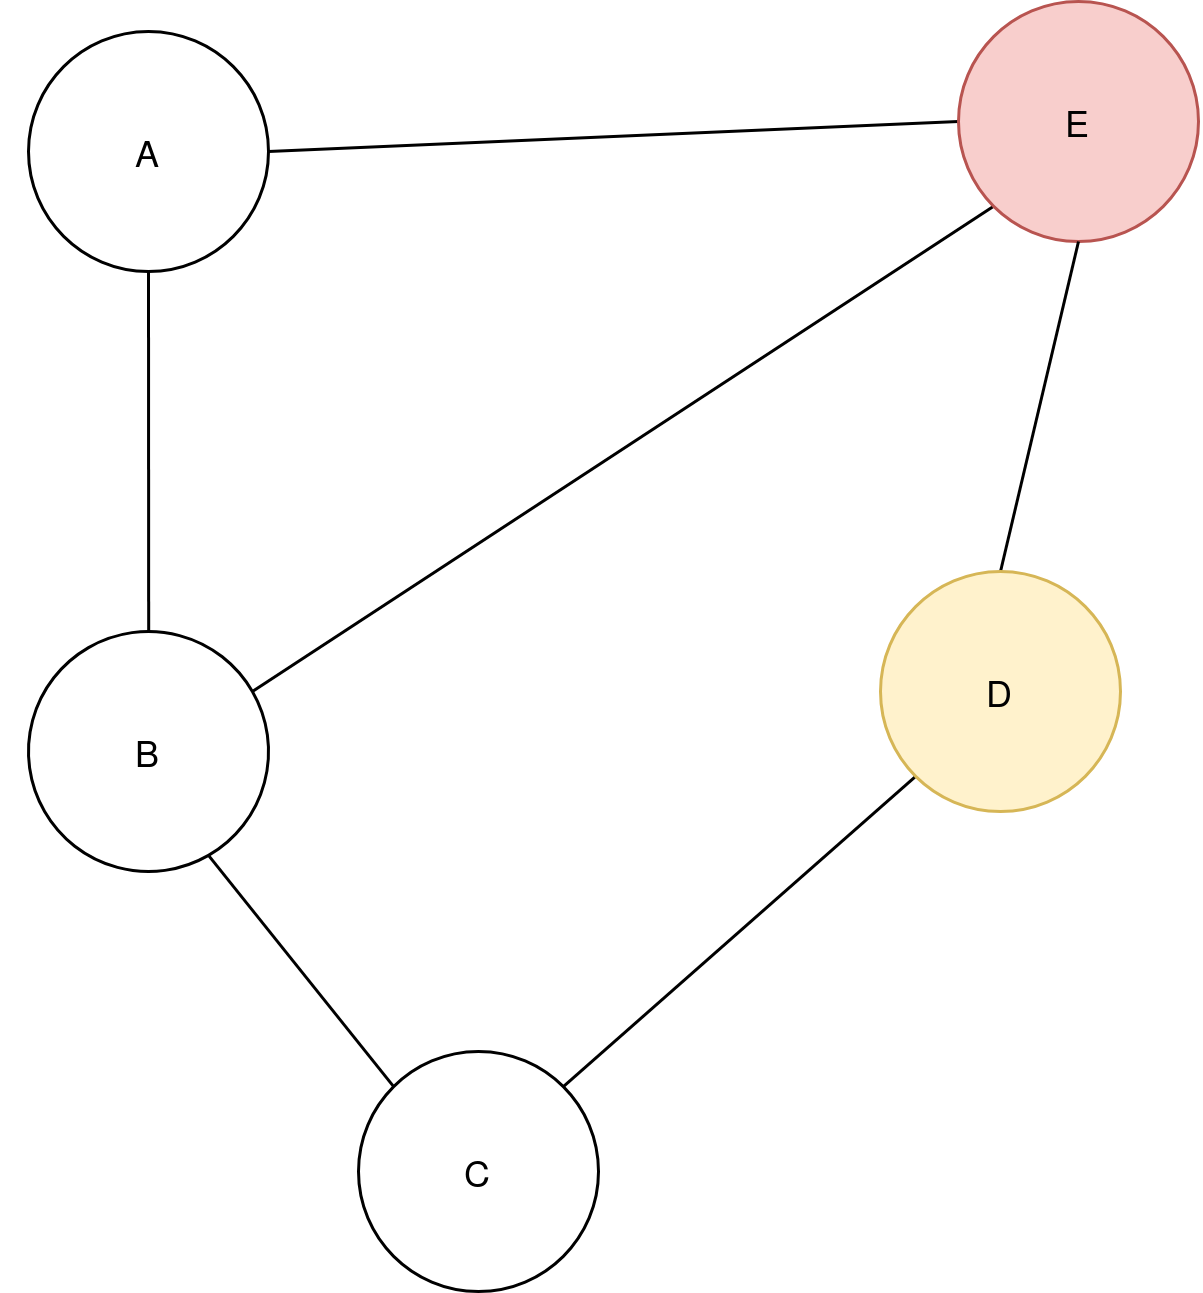

The diagram above was exported from draw.io. Its source (the exported page's mxGraphModel, read from the mxfile embedded in the PNG):
<mxGraphModel dx="2062" dy="1104" grid="1" gridSize="10" guides="1" tooltips="1" connect="1" arrows="1" fold="1" page="1" pageScale="1" pageWidth="827" pageHeight="1169" math="0" shadow="0">
  <root>
    <mxCell id="0" />
    <mxCell id="1" parent="0" />
    <mxCell id="2" style="rounded=0;orthogonalLoop=1;jettySize=auto;html=1;exitX=1;exitY=0.5;exitDx=0;exitDy=0;entryX=0;entryY=0.5;entryDx=0;entryDy=0;endArrow=none;endFill=0;" edge="1" source="4" target="7" parent="1">
      <mxGeometry relative="1" as="geometry" />
    </mxCell>
    <mxCell id="3" style="rounded=0;orthogonalLoop=1;jettySize=auto;html=1;exitX=0.5;exitY=1;exitDx=0;exitDy=0;endArrow=none;endFill=0;" edge="1" source="4" target="6" parent="1">
      <mxGeometry relative="1" as="geometry" />
    </mxCell>
    <mxCell id="4" value="A" style="ellipse;whiteSpace=wrap;html=1;aspect=fixed;" vertex="1" parent="1">
      <mxGeometry x="1050" y="640" width="80" height="80" as="geometry" />
    </mxCell>
    <mxCell id="5" style="rounded=0;orthogonalLoop=1;jettySize=auto;html=1;exitX=1;exitY=0;exitDx=0;exitDy=0;entryX=0;entryY=1;entryDx=0;entryDy=0;endArrow=none;endFill=0;" edge="1" source="6" target="7" parent="1">
      <mxGeometry relative="1" as="geometry" />
    </mxCell>
    <mxCell id="6" value="" style="ellipse;whiteSpace=wrap;html=1;aspect=fixed;rotation=15;" vertex="1" parent="1">
      <mxGeometry x="1050" y="840" width="80" height="80" as="geometry" />
    </mxCell>
    <mxCell id="7" value="E" style="ellipse;whiteSpace=wrap;html=1;aspect=fixed;fillColor=#f8cecc;strokeColor=#b85450;" vertex="1" parent="1">
      <mxGeometry x="1360" y="630" width="80" height="80" as="geometry" />
    </mxCell>
    <mxCell id="8" style="edgeStyle=none;rounded=0;orthogonalLoop=1;jettySize=auto;html=1;exitX=0;exitY=1;exitDx=0;exitDy=0;entryX=1;entryY=0;entryDx=0;entryDy=0;endArrow=none;endFill=0;" edge="1" source="10" target="12" parent="1">
      <mxGeometry relative="1" as="geometry" />
    </mxCell>
    <mxCell id="9" style="edgeStyle=none;rounded=0;orthogonalLoop=1;jettySize=auto;html=1;exitX=0.5;exitY=0;exitDx=0;exitDy=0;entryX=0.5;entryY=1;entryDx=0;entryDy=0;endArrow=none;endFill=0;" edge="1" source="10" target="7" parent="1">
      <mxGeometry relative="1" as="geometry" />
    </mxCell>
    <mxCell id="10" value="D" style="ellipse;whiteSpace=wrap;html=1;aspect=fixed;fillColor=#fff2cc;strokeColor=#d6b656;" vertex="1" parent="1">
      <mxGeometry x="1334" y="820" width="80" height="80" as="geometry" />
    </mxCell>
    <mxCell id="11" style="edgeStyle=none;rounded=0;orthogonalLoop=1;jettySize=auto;html=1;exitX=0;exitY=0;exitDx=0;exitDy=0;entryX=1;entryY=1;entryDx=0;entryDy=0;endArrow=none;endFill=0;" edge="1" source="12" target="6" parent="1">
      <mxGeometry relative="1" as="geometry" />
    </mxCell>
    <mxCell id="12" value="C" style="ellipse;whiteSpace=wrap;html=1;aspect=fixed;" vertex="1" parent="1">
      <mxGeometry x="1160" y="980" width="80" height="80" as="geometry" />
    </mxCell>
    <mxCell id="13" value="B" style="text;html=1;strokeColor=none;fillColor=none;align=center;verticalAlign=middle;whiteSpace=wrap;rounded=0;" vertex="1" parent="1">
      <mxGeometry x="1070" y="870" width="40" height="20" as="geometry" />
    </mxCell>
  </root>
</mxGraphModel>